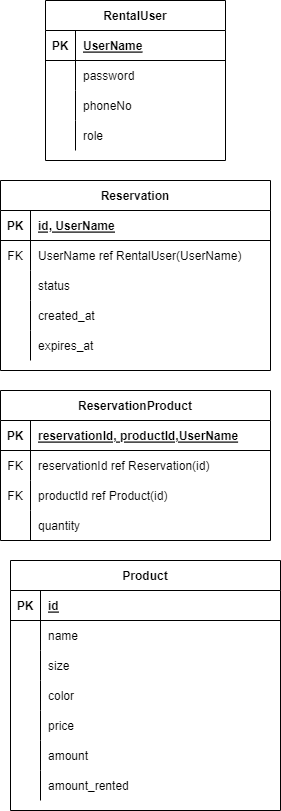

The diagram above was exported from draw.io. Its source (the exported page's mxGraphModel, read from the mxfile embedded in the PNG):
<mxGraphModel dx="1278" dy="583" grid="1" gridSize="10" guides="1" tooltips="1" connect="1" arrows="1" fold="1" page="1" pageScale="1" pageWidth="850" pageHeight="1100" math="0" shadow="0" extFonts="Permanent Marker^https://fonts.googleapis.com/css?family=Permanent+Marker">
  <root>
    <mxCell id="0" />
    <mxCell id="1" parent="0" />
    <mxCell id="SBPE1eO9YJTFWlwbChZ3-1" value="RentalUser" style="shape=table;startSize=30;container=1;collapsible=1;childLayout=tableLayout;fixedRows=1;rowLines=0;fontStyle=1;align=center;resizeLast=1;" parent="1" vertex="1">
      <mxGeometry x="245" y="260" width="180" height="160" as="geometry" />
    </mxCell>
    <mxCell id="SBPE1eO9YJTFWlwbChZ3-2" value="" style="shape=tableRow;horizontal=0;startSize=0;swimlaneHead=0;swimlaneBody=0;fillColor=none;collapsible=0;dropTarget=0;points=[[0,0.5],[1,0.5]];portConstraint=eastwest;top=0;left=0;right=0;bottom=1;" parent="SBPE1eO9YJTFWlwbChZ3-1" vertex="1">
      <mxGeometry y="30" width="180" height="30" as="geometry" />
    </mxCell>
    <mxCell id="SBPE1eO9YJTFWlwbChZ3-3" value="PK" style="shape=partialRectangle;connectable=0;fillColor=none;top=0;left=0;bottom=0;right=0;fontStyle=1;overflow=hidden;" parent="SBPE1eO9YJTFWlwbChZ3-2" vertex="1">
      <mxGeometry width="30" height="30" as="geometry">
        <mxRectangle width="30" height="30" as="alternateBounds" />
      </mxGeometry>
    </mxCell>
    <mxCell id="SBPE1eO9YJTFWlwbChZ3-4" value="UserName" style="shape=partialRectangle;connectable=0;fillColor=none;top=0;left=0;bottom=0;right=0;align=left;spacingLeft=6;fontStyle=5;overflow=hidden;" parent="SBPE1eO9YJTFWlwbChZ3-2" vertex="1">
      <mxGeometry x="30" width="150" height="30" as="geometry">
        <mxRectangle width="150" height="30" as="alternateBounds" />
      </mxGeometry>
    </mxCell>
    <mxCell id="SBPE1eO9YJTFWlwbChZ3-5" value="" style="shape=tableRow;horizontal=0;startSize=0;swimlaneHead=0;swimlaneBody=0;fillColor=none;collapsible=0;dropTarget=0;points=[[0,0.5],[1,0.5]];portConstraint=eastwest;top=0;left=0;right=0;bottom=0;" parent="SBPE1eO9YJTFWlwbChZ3-1" vertex="1">
      <mxGeometry y="60" width="180" height="30" as="geometry" />
    </mxCell>
    <mxCell id="SBPE1eO9YJTFWlwbChZ3-6" value="" style="shape=partialRectangle;connectable=0;fillColor=none;top=0;left=0;bottom=0;right=0;editable=1;overflow=hidden;" parent="SBPE1eO9YJTFWlwbChZ3-5" vertex="1">
      <mxGeometry width="30" height="30" as="geometry">
        <mxRectangle width="30" height="30" as="alternateBounds" />
      </mxGeometry>
    </mxCell>
    <mxCell id="SBPE1eO9YJTFWlwbChZ3-7" value="password" style="shape=partialRectangle;connectable=0;fillColor=none;top=0;left=0;bottom=0;right=0;align=left;spacingLeft=6;overflow=hidden;" parent="SBPE1eO9YJTFWlwbChZ3-5" vertex="1">
      <mxGeometry x="30" width="150" height="30" as="geometry">
        <mxRectangle width="150" height="30" as="alternateBounds" />
      </mxGeometry>
    </mxCell>
    <mxCell id="i1L7Pc1p1uE9cttG2BBu-40" value="" style="shape=tableRow;horizontal=0;startSize=0;swimlaneHead=0;swimlaneBody=0;fillColor=none;collapsible=0;dropTarget=0;points=[[0,0.5],[1,0.5]];portConstraint=eastwest;top=0;left=0;right=0;bottom=0;" parent="SBPE1eO9YJTFWlwbChZ3-1" vertex="1">
      <mxGeometry y="90" width="180" height="30" as="geometry" />
    </mxCell>
    <mxCell id="i1L7Pc1p1uE9cttG2BBu-41" value="" style="shape=partialRectangle;connectable=0;fillColor=none;top=0;left=0;bottom=0;right=0;editable=1;overflow=hidden;" parent="i1L7Pc1p1uE9cttG2BBu-40" vertex="1">
      <mxGeometry width="30" height="30" as="geometry">
        <mxRectangle width="30" height="30" as="alternateBounds" />
      </mxGeometry>
    </mxCell>
    <mxCell id="i1L7Pc1p1uE9cttG2BBu-42" value="phoneNo" style="shape=partialRectangle;connectable=0;fillColor=none;top=0;left=0;bottom=0;right=0;align=left;spacingLeft=6;overflow=hidden;" parent="i1L7Pc1p1uE9cttG2BBu-40" vertex="1">
      <mxGeometry x="30" width="150" height="30" as="geometry">
        <mxRectangle width="150" height="30" as="alternateBounds" />
      </mxGeometry>
    </mxCell>
    <mxCell id="qFT4X1OnNeH_hv7kOvUI-1" value="" style="shape=tableRow;horizontal=0;startSize=0;swimlaneHead=0;swimlaneBody=0;fillColor=none;collapsible=0;dropTarget=0;points=[[0,0.5],[1,0.5]];portConstraint=eastwest;top=0;left=0;right=0;bottom=0;" parent="SBPE1eO9YJTFWlwbChZ3-1" vertex="1">
      <mxGeometry y="120" width="180" height="30" as="geometry" />
    </mxCell>
    <mxCell id="qFT4X1OnNeH_hv7kOvUI-2" value="" style="shape=partialRectangle;connectable=0;fillColor=none;top=0;left=0;bottom=0;right=0;editable=1;overflow=hidden;" parent="qFT4X1OnNeH_hv7kOvUI-1" vertex="1">
      <mxGeometry width="30" height="30" as="geometry">
        <mxRectangle width="30" height="30" as="alternateBounds" />
      </mxGeometry>
    </mxCell>
    <mxCell id="qFT4X1OnNeH_hv7kOvUI-3" value="role" style="shape=partialRectangle;connectable=0;fillColor=none;top=0;left=0;bottom=0;right=0;align=left;spacingLeft=6;overflow=hidden;" parent="qFT4X1OnNeH_hv7kOvUI-1" vertex="1">
      <mxGeometry x="30" width="150" height="30" as="geometry">
        <mxRectangle width="150" height="30" as="alternateBounds" />
      </mxGeometry>
    </mxCell>
    <mxCell id="SBPE1eO9YJTFWlwbChZ3-14" value="Reservation" style="shape=table;startSize=30;container=1;collapsible=1;childLayout=tableLayout;fixedRows=1;rowLines=0;fontStyle=1;align=center;resizeLast=1;" parent="1" vertex="1">
      <mxGeometry x="200" y="440" width="270" height="190" as="geometry" />
    </mxCell>
    <mxCell id="SBPE1eO9YJTFWlwbChZ3-15" value="" style="shape=tableRow;horizontal=0;startSize=0;swimlaneHead=0;swimlaneBody=0;fillColor=none;collapsible=0;dropTarget=0;points=[[0,0.5],[1,0.5]];portConstraint=eastwest;top=0;left=0;right=0;bottom=1;" parent="SBPE1eO9YJTFWlwbChZ3-14" vertex="1">
      <mxGeometry y="30" width="270" height="30" as="geometry" />
    </mxCell>
    <mxCell id="SBPE1eO9YJTFWlwbChZ3-16" value="PK" style="shape=partialRectangle;connectable=0;fillColor=none;top=0;left=0;bottom=0;right=0;fontStyle=1;overflow=hidden;" parent="SBPE1eO9YJTFWlwbChZ3-15" vertex="1">
      <mxGeometry width="30" height="30" as="geometry">
        <mxRectangle width="30" height="30" as="alternateBounds" />
      </mxGeometry>
    </mxCell>
    <mxCell id="SBPE1eO9YJTFWlwbChZ3-17" value="id, UserName" style="shape=partialRectangle;connectable=0;fillColor=none;top=0;left=0;bottom=0;right=0;align=left;spacingLeft=6;fontStyle=5;overflow=hidden;" parent="SBPE1eO9YJTFWlwbChZ3-15" vertex="1">
      <mxGeometry x="30" width="240" height="30" as="geometry">
        <mxRectangle width="240" height="30" as="alternateBounds" />
      </mxGeometry>
    </mxCell>
    <mxCell id="SBPE1eO9YJTFWlwbChZ3-27" value="" style="shape=tableRow;horizontal=0;startSize=0;swimlaneHead=0;swimlaneBody=0;fillColor=none;collapsible=0;dropTarget=0;points=[[0,0.5],[1,0.5]];portConstraint=eastwest;top=0;left=0;right=0;bottom=0;" parent="SBPE1eO9YJTFWlwbChZ3-14" vertex="1">
      <mxGeometry y="60" width="270" height="30" as="geometry" />
    </mxCell>
    <mxCell id="SBPE1eO9YJTFWlwbChZ3-28" value="FK" style="shape=partialRectangle;connectable=0;fillColor=none;top=0;left=0;bottom=0;right=0;editable=1;overflow=hidden;" parent="SBPE1eO9YJTFWlwbChZ3-27" vertex="1">
      <mxGeometry width="30" height="30" as="geometry">
        <mxRectangle width="30" height="30" as="alternateBounds" />
      </mxGeometry>
    </mxCell>
    <mxCell id="SBPE1eO9YJTFWlwbChZ3-29" value="UserName ref RentalUser(UserName)" style="shape=partialRectangle;connectable=0;fillColor=none;top=0;left=0;bottom=0;right=0;align=left;spacingLeft=6;overflow=hidden;" parent="SBPE1eO9YJTFWlwbChZ3-27" vertex="1">
      <mxGeometry x="30" width="240" height="30" as="geometry">
        <mxRectangle width="240" height="30" as="alternateBounds" />
      </mxGeometry>
    </mxCell>
    <mxCell id="SBPE1eO9YJTFWlwbChZ3-18" value="" style="shape=tableRow;horizontal=0;startSize=0;swimlaneHead=0;swimlaneBody=0;fillColor=none;collapsible=0;dropTarget=0;points=[[0,0.5],[1,0.5]];portConstraint=eastwest;top=0;left=0;right=0;bottom=0;" parent="SBPE1eO9YJTFWlwbChZ3-14" vertex="1">
      <mxGeometry y="90" width="270" height="30" as="geometry" />
    </mxCell>
    <mxCell id="SBPE1eO9YJTFWlwbChZ3-19" value="" style="shape=partialRectangle;connectable=0;fillColor=none;top=0;left=0;bottom=0;right=0;editable=1;overflow=hidden;" parent="SBPE1eO9YJTFWlwbChZ3-18" vertex="1">
      <mxGeometry width="30" height="30" as="geometry">
        <mxRectangle width="30" height="30" as="alternateBounds" />
      </mxGeometry>
    </mxCell>
    <mxCell id="SBPE1eO9YJTFWlwbChZ3-20" value="status" style="shape=partialRectangle;connectable=0;fillColor=none;top=0;left=0;bottom=0;right=0;align=left;spacingLeft=6;overflow=hidden;" parent="SBPE1eO9YJTFWlwbChZ3-18" vertex="1">
      <mxGeometry x="30" width="240" height="30" as="geometry">
        <mxRectangle width="240" height="30" as="alternateBounds" />
      </mxGeometry>
    </mxCell>
    <mxCell id="SBPE1eO9YJTFWlwbChZ3-21" value="" style="shape=tableRow;horizontal=0;startSize=0;swimlaneHead=0;swimlaneBody=0;fillColor=none;collapsible=0;dropTarget=0;points=[[0,0.5],[1,0.5]];portConstraint=eastwest;top=0;left=0;right=0;bottom=0;" parent="SBPE1eO9YJTFWlwbChZ3-14" vertex="1">
      <mxGeometry y="120" width="270" height="30" as="geometry" />
    </mxCell>
    <mxCell id="SBPE1eO9YJTFWlwbChZ3-22" value="" style="shape=partialRectangle;connectable=0;fillColor=none;top=0;left=0;bottom=0;right=0;editable=1;overflow=hidden;" parent="SBPE1eO9YJTFWlwbChZ3-21" vertex="1">
      <mxGeometry width="30" height="30" as="geometry">
        <mxRectangle width="30" height="30" as="alternateBounds" />
      </mxGeometry>
    </mxCell>
    <mxCell id="SBPE1eO9YJTFWlwbChZ3-23" value="created_at" style="shape=partialRectangle;connectable=0;fillColor=none;top=0;left=0;bottom=0;right=0;align=left;spacingLeft=6;overflow=hidden;" parent="SBPE1eO9YJTFWlwbChZ3-21" vertex="1">
      <mxGeometry x="30" width="240" height="30" as="geometry">
        <mxRectangle width="240" height="30" as="alternateBounds" />
      </mxGeometry>
    </mxCell>
    <mxCell id="i1L7Pc1p1uE9cttG2BBu-1" value="" style="shape=tableRow;horizontal=0;startSize=0;swimlaneHead=0;swimlaneBody=0;fillColor=none;collapsible=0;dropTarget=0;points=[[0,0.5],[1,0.5]];portConstraint=eastwest;top=0;left=0;right=0;bottom=0;" parent="SBPE1eO9YJTFWlwbChZ3-14" vertex="1">
      <mxGeometry y="150" width="270" height="30" as="geometry" />
    </mxCell>
    <mxCell id="i1L7Pc1p1uE9cttG2BBu-2" value="" style="shape=partialRectangle;connectable=0;fillColor=none;top=0;left=0;bottom=0;right=0;editable=1;overflow=hidden;" parent="i1L7Pc1p1uE9cttG2BBu-1" vertex="1">
      <mxGeometry width="30" height="30" as="geometry">
        <mxRectangle width="30" height="30" as="alternateBounds" />
      </mxGeometry>
    </mxCell>
    <mxCell id="i1L7Pc1p1uE9cttG2BBu-3" value="expires_at" style="shape=partialRectangle;connectable=0;fillColor=none;top=0;left=0;bottom=0;right=0;align=left;spacingLeft=6;overflow=hidden;" parent="i1L7Pc1p1uE9cttG2BBu-1" vertex="1">
      <mxGeometry x="30" width="240" height="30" as="geometry">
        <mxRectangle width="240" height="30" as="alternateBounds" />
      </mxGeometry>
    </mxCell>
    <mxCell id="SBPE1eO9YJTFWlwbChZ3-30" value="Product" style="shape=table;startSize=30;container=1;collapsible=1;childLayout=tableLayout;fixedRows=1;rowLines=0;fontStyle=1;align=center;resizeLast=1;" parent="1" vertex="1">
      <mxGeometry x="210" y="820" width="270" height="250" as="geometry" />
    </mxCell>
    <mxCell id="SBPE1eO9YJTFWlwbChZ3-31" value="" style="shape=tableRow;horizontal=0;startSize=0;swimlaneHead=0;swimlaneBody=0;fillColor=none;collapsible=0;dropTarget=0;points=[[0,0.5],[1,0.5]];portConstraint=eastwest;top=0;left=0;right=0;bottom=1;" parent="SBPE1eO9YJTFWlwbChZ3-30" vertex="1">
      <mxGeometry y="30" width="270" height="30" as="geometry" />
    </mxCell>
    <mxCell id="SBPE1eO9YJTFWlwbChZ3-32" value="PK" style="shape=partialRectangle;connectable=0;fillColor=none;top=0;left=0;bottom=0;right=0;fontStyle=1;overflow=hidden;" parent="SBPE1eO9YJTFWlwbChZ3-31" vertex="1">
      <mxGeometry width="30" height="30" as="geometry">
        <mxRectangle width="30" height="30" as="alternateBounds" />
      </mxGeometry>
    </mxCell>
    <mxCell id="SBPE1eO9YJTFWlwbChZ3-33" value="id" style="shape=partialRectangle;connectable=0;fillColor=none;top=0;left=0;bottom=0;right=0;align=left;spacingLeft=6;fontStyle=5;overflow=hidden;" parent="SBPE1eO9YJTFWlwbChZ3-31" vertex="1">
      <mxGeometry x="30" width="240" height="30" as="geometry">
        <mxRectangle width="240" height="30" as="alternateBounds" />
      </mxGeometry>
    </mxCell>
    <mxCell id="SBPE1eO9YJTFWlwbChZ3-37" value="" style="shape=tableRow;horizontal=0;startSize=0;swimlaneHead=0;swimlaneBody=0;fillColor=none;collapsible=0;dropTarget=0;points=[[0,0.5],[1,0.5]];portConstraint=eastwest;top=0;left=0;right=0;bottom=0;" parent="SBPE1eO9YJTFWlwbChZ3-30" vertex="1">
      <mxGeometry y="60" width="270" height="30" as="geometry" />
    </mxCell>
    <mxCell id="SBPE1eO9YJTFWlwbChZ3-38" value="" style="shape=partialRectangle;connectable=0;fillColor=none;top=0;left=0;bottom=0;right=0;editable=1;overflow=hidden;" parent="SBPE1eO9YJTFWlwbChZ3-37" vertex="1">
      <mxGeometry width="30" height="30" as="geometry">
        <mxRectangle width="30" height="30" as="alternateBounds" />
      </mxGeometry>
    </mxCell>
    <mxCell id="SBPE1eO9YJTFWlwbChZ3-39" value="name" style="shape=partialRectangle;connectable=0;fillColor=none;top=0;left=0;bottom=0;right=0;align=left;spacingLeft=6;overflow=hidden;" parent="SBPE1eO9YJTFWlwbChZ3-37" vertex="1">
      <mxGeometry x="30" width="240" height="30" as="geometry">
        <mxRectangle width="240" height="30" as="alternateBounds" />
      </mxGeometry>
    </mxCell>
    <mxCell id="SBPE1eO9YJTFWlwbChZ3-34" value="" style="shape=tableRow;horizontal=0;startSize=0;swimlaneHead=0;swimlaneBody=0;fillColor=none;collapsible=0;dropTarget=0;points=[[0,0.5],[1,0.5]];portConstraint=eastwest;top=0;left=0;right=0;bottom=0;" parent="SBPE1eO9YJTFWlwbChZ3-30" vertex="1">
      <mxGeometry y="90" width="270" height="30" as="geometry" />
    </mxCell>
    <mxCell id="SBPE1eO9YJTFWlwbChZ3-35" value="" style="shape=partialRectangle;connectable=0;fillColor=none;top=0;left=0;bottom=0;right=0;editable=1;overflow=hidden;" parent="SBPE1eO9YJTFWlwbChZ3-34" vertex="1">
      <mxGeometry width="30" height="30" as="geometry">
        <mxRectangle width="30" height="30" as="alternateBounds" />
      </mxGeometry>
    </mxCell>
    <mxCell id="SBPE1eO9YJTFWlwbChZ3-36" value="size" style="shape=partialRectangle;connectable=0;fillColor=none;top=0;left=0;bottom=0;right=0;align=left;spacingLeft=6;overflow=hidden;" parent="SBPE1eO9YJTFWlwbChZ3-34" vertex="1">
      <mxGeometry x="30" width="240" height="30" as="geometry">
        <mxRectangle width="240" height="30" as="alternateBounds" />
      </mxGeometry>
    </mxCell>
    <mxCell id="SBPE1eO9YJTFWlwbChZ3-40" value="" style="shape=tableRow;horizontal=0;startSize=0;swimlaneHead=0;swimlaneBody=0;fillColor=none;collapsible=0;dropTarget=0;points=[[0,0.5],[1,0.5]];portConstraint=eastwest;top=0;left=0;right=0;bottom=0;" parent="SBPE1eO9YJTFWlwbChZ3-30" vertex="1">
      <mxGeometry y="120" width="270" height="30" as="geometry" />
    </mxCell>
    <mxCell id="SBPE1eO9YJTFWlwbChZ3-41" value="" style="shape=partialRectangle;connectable=0;fillColor=none;top=0;left=0;bottom=0;right=0;editable=1;overflow=hidden;" parent="SBPE1eO9YJTFWlwbChZ3-40" vertex="1">
      <mxGeometry width="30" height="30" as="geometry">
        <mxRectangle width="30" height="30" as="alternateBounds" />
      </mxGeometry>
    </mxCell>
    <mxCell id="SBPE1eO9YJTFWlwbChZ3-42" value="color" style="shape=partialRectangle;connectable=0;fillColor=none;top=0;left=0;bottom=0;right=0;align=left;spacingLeft=6;overflow=hidden;" parent="SBPE1eO9YJTFWlwbChZ3-40" vertex="1">
      <mxGeometry x="30" width="240" height="30" as="geometry">
        <mxRectangle width="240" height="30" as="alternateBounds" />
      </mxGeometry>
    </mxCell>
    <mxCell id="SBPE1eO9YJTFWlwbChZ3-43" value="" style="shape=tableRow;horizontal=0;startSize=0;swimlaneHead=0;swimlaneBody=0;fillColor=none;collapsible=0;dropTarget=0;points=[[0,0.5],[1,0.5]];portConstraint=eastwest;top=0;left=0;right=0;bottom=0;" parent="SBPE1eO9YJTFWlwbChZ3-30" vertex="1">
      <mxGeometry y="150" width="270" height="30" as="geometry" />
    </mxCell>
    <mxCell id="SBPE1eO9YJTFWlwbChZ3-44" value="" style="shape=partialRectangle;connectable=0;fillColor=none;top=0;left=0;bottom=0;right=0;editable=1;overflow=hidden;" parent="SBPE1eO9YJTFWlwbChZ3-43" vertex="1">
      <mxGeometry width="30" height="30" as="geometry">
        <mxRectangle width="30" height="30" as="alternateBounds" />
      </mxGeometry>
    </mxCell>
    <mxCell id="SBPE1eO9YJTFWlwbChZ3-45" value="price" style="shape=partialRectangle;connectable=0;fillColor=none;top=0;left=0;bottom=0;right=0;align=left;spacingLeft=6;overflow=hidden;" parent="SBPE1eO9YJTFWlwbChZ3-43" vertex="1">
      <mxGeometry x="30" width="240" height="30" as="geometry">
        <mxRectangle width="240" height="30" as="alternateBounds" />
      </mxGeometry>
    </mxCell>
    <mxCell id="pKXA9DR54lt_htyVTnar-1" value="" style="shape=tableRow;horizontal=0;startSize=0;swimlaneHead=0;swimlaneBody=0;fillColor=none;collapsible=0;dropTarget=0;points=[[0,0.5],[1,0.5]];portConstraint=eastwest;top=0;left=0;right=0;bottom=0;" parent="SBPE1eO9YJTFWlwbChZ3-30" vertex="1">
      <mxGeometry y="180" width="270" height="30" as="geometry" />
    </mxCell>
    <mxCell id="pKXA9DR54lt_htyVTnar-2" value="" style="shape=partialRectangle;connectable=0;fillColor=none;top=0;left=0;bottom=0;right=0;editable=1;overflow=hidden;" parent="pKXA9DR54lt_htyVTnar-1" vertex="1">
      <mxGeometry width="30" height="30" as="geometry">
        <mxRectangle width="30" height="30" as="alternateBounds" />
      </mxGeometry>
    </mxCell>
    <mxCell id="pKXA9DR54lt_htyVTnar-3" value="amount" style="shape=partialRectangle;connectable=0;fillColor=none;top=0;left=0;bottom=0;right=0;align=left;spacingLeft=6;overflow=hidden;" parent="pKXA9DR54lt_htyVTnar-1" vertex="1">
      <mxGeometry x="30" width="240" height="30" as="geometry">
        <mxRectangle width="240" height="30" as="alternateBounds" />
      </mxGeometry>
    </mxCell>
    <mxCell id="WXK6_CLMl87TuZW9uHUA-1" value="" style="shape=tableRow;horizontal=0;startSize=0;swimlaneHead=0;swimlaneBody=0;fillColor=none;collapsible=0;dropTarget=0;points=[[0,0.5],[1,0.5]];portConstraint=eastwest;top=0;left=0;right=0;bottom=0;" vertex="1" parent="SBPE1eO9YJTFWlwbChZ3-30">
      <mxGeometry y="210" width="270" height="30" as="geometry" />
    </mxCell>
    <mxCell id="WXK6_CLMl87TuZW9uHUA-2" value="" style="shape=partialRectangle;connectable=0;fillColor=none;top=0;left=0;bottom=0;right=0;editable=1;overflow=hidden;" vertex="1" parent="WXK6_CLMl87TuZW9uHUA-1">
      <mxGeometry width="30" height="30" as="geometry">
        <mxRectangle width="30" height="30" as="alternateBounds" />
      </mxGeometry>
    </mxCell>
    <mxCell id="WXK6_CLMl87TuZW9uHUA-3" value="amount_rented" style="shape=partialRectangle;connectable=0;fillColor=none;top=0;left=0;bottom=0;right=0;align=left;spacingLeft=6;overflow=hidden;" vertex="1" parent="WXK6_CLMl87TuZW9uHUA-1">
      <mxGeometry x="30" width="240" height="30" as="geometry">
        <mxRectangle width="240" height="30" as="alternateBounds" />
      </mxGeometry>
    </mxCell>
    <mxCell id="SBPE1eO9YJTFWlwbChZ3-46" value="ReservationProduct" style="shape=table;startSize=30;container=1;collapsible=1;childLayout=tableLayout;fixedRows=1;rowLines=0;fontStyle=1;align=center;resizeLast=1;" parent="1" vertex="1">
      <mxGeometry x="200" y="650" width="270" height="150" as="geometry" />
    </mxCell>
    <mxCell id="SBPE1eO9YJTFWlwbChZ3-47" value="" style="shape=tableRow;horizontal=0;startSize=0;swimlaneHead=0;swimlaneBody=0;fillColor=none;collapsible=0;dropTarget=0;points=[[0,0.5],[1,0.5]];portConstraint=eastwest;top=0;left=0;right=0;bottom=1;" parent="SBPE1eO9YJTFWlwbChZ3-46" vertex="1">
      <mxGeometry y="30" width="270" height="30" as="geometry" />
    </mxCell>
    <mxCell id="SBPE1eO9YJTFWlwbChZ3-48" value="PK" style="shape=partialRectangle;connectable=0;fillColor=none;top=0;left=0;bottom=0;right=0;fontStyle=1;overflow=hidden;" parent="SBPE1eO9YJTFWlwbChZ3-47" vertex="1">
      <mxGeometry width="30" height="30" as="geometry">
        <mxRectangle width="30" height="30" as="alternateBounds" />
      </mxGeometry>
    </mxCell>
    <mxCell id="SBPE1eO9YJTFWlwbChZ3-49" value="reservationId, productId,UserName" style="shape=partialRectangle;connectable=0;fillColor=none;top=0;left=0;bottom=0;right=0;align=left;spacingLeft=6;fontStyle=5;overflow=hidden;" parent="SBPE1eO9YJTFWlwbChZ3-47" vertex="1">
      <mxGeometry x="30" width="240" height="30" as="geometry">
        <mxRectangle width="240" height="30" as="alternateBounds" />
      </mxGeometry>
    </mxCell>
    <mxCell id="SBPE1eO9YJTFWlwbChZ3-50" value="" style="shape=tableRow;horizontal=0;startSize=0;swimlaneHead=0;swimlaneBody=0;fillColor=none;collapsible=0;dropTarget=0;points=[[0,0.5],[1,0.5]];portConstraint=eastwest;top=0;left=0;right=0;bottom=0;" parent="SBPE1eO9YJTFWlwbChZ3-46" vertex="1">
      <mxGeometry y="60" width="270" height="30" as="geometry" />
    </mxCell>
    <mxCell id="SBPE1eO9YJTFWlwbChZ3-51" value="FK" style="shape=partialRectangle;connectable=0;fillColor=none;top=0;left=0;bottom=0;right=0;editable=1;overflow=hidden;" parent="SBPE1eO9YJTFWlwbChZ3-50" vertex="1">
      <mxGeometry width="30" height="30" as="geometry">
        <mxRectangle width="30" height="30" as="alternateBounds" />
      </mxGeometry>
    </mxCell>
    <mxCell id="SBPE1eO9YJTFWlwbChZ3-52" value="reservationId ref Reservation(id)" style="shape=partialRectangle;connectable=0;fillColor=none;top=0;left=0;bottom=0;right=0;align=left;spacingLeft=6;overflow=hidden;" parent="SBPE1eO9YJTFWlwbChZ3-50" vertex="1">
      <mxGeometry x="30" width="240" height="30" as="geometry">
        <mxRectangle width="240" height="30" as="alternateBounds" />
      </mxGeometry>
    </mxCell>
    <mxCell id="SBPE1eO9YJTFWlwbChZ3-65" value="" style="shape=tableRow;horizontal=0;startSize=0;swimlaneHead=0;swimlaneBody=0;fillColor=none;collapsible=0;dropTarget=0;points=[[0,0.5],[1,0.5]];portConstraint=eastwest;top=0;left=0;right=0;bottom=0;" parent="SBPE1eO9YJTFWlwbChZ3-46" vertex="1">
      <mxGeometry y="90" width="270" height="30" as="geometry" />
    </mxCell>
    <mxCell id="SBPE1eO9YJTFWlwbChZ3-66" value="FK" style="shape=partialRectangle;connectable=0;fillColor=none;top=0;left=0;bottom=0;right=0;editable=1;overflow=hidden;" parent="SBPE1eO9YJTFWlwbChZ3-65" vertex="1">
      <mxGeometry width="30" height="30" as="geometry">
        <mxRectangle width="30" height="30" as="alternateBounds" />
      </mxGeometry>
    </mxCell>
    <mxCell id="SBPE1eO9YJTFWlwbChZ3-67" value="productId ref Product(id)" style="shape=partialRectangle;connectable=0;fillColor=none;top=0;left=0;bottom=0;right=0;align=left;spacingLeft=6;overflow=hidden;" parent="SBPE1eO9YJTFWlwbChZ3-65" vertex="1">
      <mxGeometry x="30" width="240" height="30" as="geometry">
        <mxRectangle width="240" height="30" as="alternateBounds" />
      </mxGeometry>
    </mxCell>
    <mxCell id="i1L7Pc1p1uE9cttG2BBu-4" value="" style="shape=tableRow;horizontal=0;startSize=0;swimlaneHead=0;swimlaneBody=0;fillColor=none;collapsible=0;dropTarget=0;points=[[0,0.5],[1,0.5]];portConstraint=eastwest;top=0;left=0;right=0;bottom=0;" parent="SBPE1eO9YJTFWlwbChZ3-46" vertex="1">
      <mxGeometry y="120" width="270" height="30" as="geometry" />
    </mxCell>
    <mxCell id="i1L7Pc1p1uE9cttG2BBu-5" value="" style="shape=partialRectangle;connectable=0;fillColor=none;top=0;left=0;bottom=0;right=0;editable=1;overflow=hidden;" parent="i1L7Pc1p1uE9cttG2BBu-4" vertex="1">
      <mxGeometry width="30" height="30" as="geometry">
        <mxRectangle width="30" height="30" as="alternateBounds" />
      </mxGeometry>
    </mxCell>
    <mxCell id="i1L7Pc1p1uE9cttG2BBu-6" value="quantity" style="shape=partialRectangle;connectable=0;fillColor=none;top=0;left=0;bottom=0;right=0;align=left;spacingLeft=6;overflow=hidden;" parent="i1L7Pc1p1uE9cttG2BBu-4" vertex="1">
      <mxGeometry x="30" width="240" height="30" as="geometry">
        <mxRectangle width="240" height="30" as="alternateBounds" />
      </mxGeometry>
    </mxCell>
  </root>
</mxGraphModel>